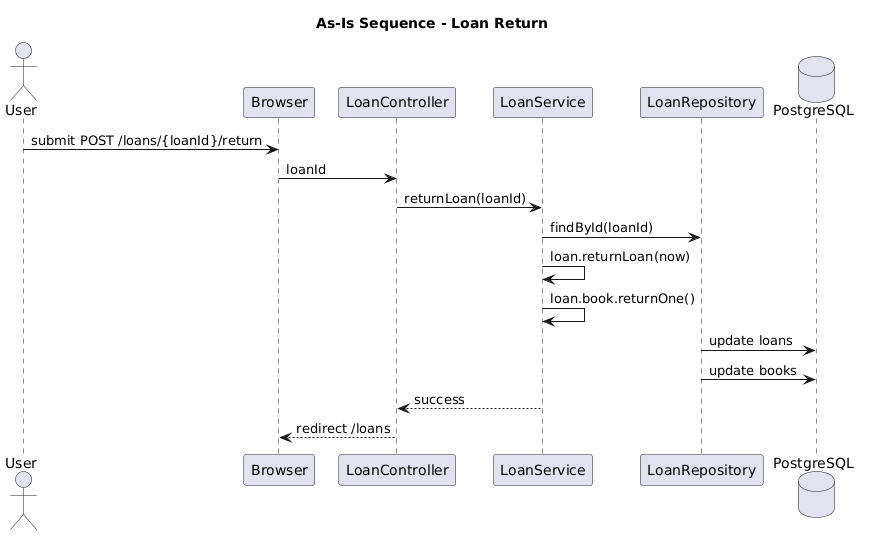

The diagram above was rendered by PlantUML. Its source (embedded in the PNG):
@startuml
title As-Is Sequence - Loan Return

actor User
participant Browser
participant LoanController
participant LoanService
participant LoanRepository
database PostgreSQL

User -> Browser : submit POST /loans/{loanId}/return
Browser -> LoanController : loanId
LoanController -> LoanService : returnLoan(loanId)
LoanService -> LoanRepository : findById(loanId)
LoanService -> LoanService : loan.returnLoan(now)
LoanService -> LoanService : loan.book.returnOne()
LoanRepository -> PostgreSQL : update loans
LoanRepository -> PostgreSQL : update books
LoanService --> LoanController : success
LoanController --> Browser : redirect /loans

@enduml